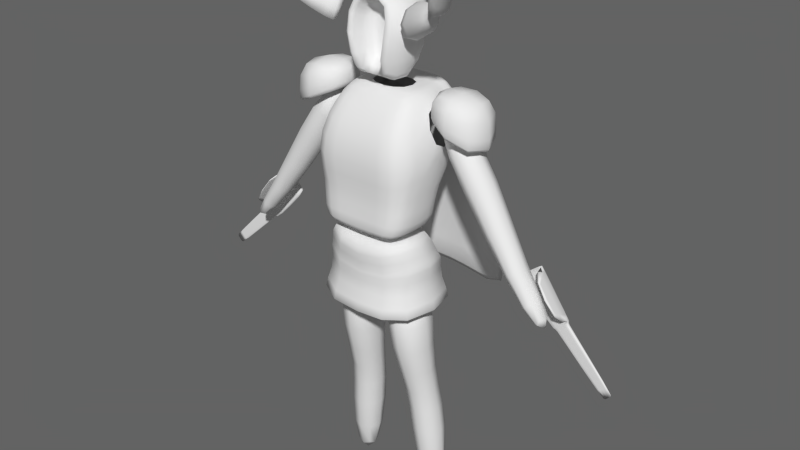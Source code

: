 # Source: player.blend  (saved by Blender 2.76.0; exported with 4.5.12 LTS)
import bpy
from mathutils import Matrix  # noqa: F401  (used for matrix-valued properties, if any)

bpy.ops.wm.read_factory_settings(use_empty=True)
scene = bpy.context.scene
scene.name = 'Scene'

# ---- collections
col_collection_1 = bpy.data.collections.new('Collection 1'); scene.collection.children.link(col_collection_1)

# ---- images (referenced by path relative to the original .blend; pixels are not part of the script)
import os
ASSET_DIR = os.environ.get("B2B_ASSET_DIR", "")  # directory of the original .blend (textures are referenced by path, not embedded)
HERE = os.path.dirname(os.path.abspath(__file__))  # packed textures are extracted next to this script under _unpacked/

def load_image(name, relpath, width, height, colorspace="sRGB"):
    """Load a texture the original file referenced (path relative to the .blend, or extracted next to this script)."""
    p = next((c for c in (os.path.join(HERE, relpath), os.path.join(ASSET_DIR, relpath)) if relpath and os.path.exists(c)), "")
    if p:
        img = bpy.data.images.load(p, check_existing=True)
        img.name = name
    else:  # same state as the original file: an image datablock whose file is absent (Cycles renders it pink)
        img = bpy.data.images.new(name, width, height)
        img.source = "FILE"
        img.filepath = "//" + (relpath or name)
    img.colorspace_settings.name = colorspace
    return img
img_fabricplain0044_1_s_jpg = load_image('FabricPlain0044_1_S.jpg', 'FabricPlain0044_1_S.jpg', 1024, 1024, 'sRGB')
img_armadura = load_image('armadura', 'armadura.png', 1024, 1024, 'sRGB')
img_tiled_bronzecopper0044_2_s_jpg = load_image('TILED_BronzeCopper0044_2_S.jpg', 'TILED_BronzeCopper0044_2_S.jpg', 1024, 1024, 'sRGB')
img_metal_painted_3387_4268_small_jpg = load_image('metal_painted_3387_4268_Small.jpg', 'metal_painted_3387_4268_Small.jpg', 1024, 1024, 'sRGB')
img_wrinklesmessy0003_s_jpg = load_image('WrinklesMessy0003_S.jpg', 'WrinklesMessy0003_S.jpg', 1024, 1024, 'sRGB')

# ---- materials (node trees are filled in below, after node groups)
mat_monster_time = bpy.data.materials.new('monster_time')
mat_monster_time.alpha_threshold = 0.0
mat_monster_time.roughness = 0.5
mat_base = bpy.data.materials.new('base')
mat_base.alpha_threshold = 0.0
mat_base.roughness = 0.5
mat_cintura_torso = bpy.data.materials.new('cintura_torso')
mat_cintura_torso.alpha_threshold = 0.0
mat_cintura_torso.roughness = 0.5
mat_casco_hombros = bpy.data.materials.new('casco_hombros')
mat_casco_hombros.alpha_threshold = 0.0
mat_casco_hombros.roughness = 0.5
mat_capa = bpy.data.materials.new('capa')
mat_capa.alpha_threshold = 0.0
mat_capa.roughness = 0.5
mat_conjunto = bpy.data.materials.new('conjunto')
mat_conjunto.alpha_threshold = 0.0
mat_conjunto.roughness = 0.5

# ---- material node trees
mat_monster_time.use_nodes = True; mat_monster_time.node_tree.nodes.clear()
_N = mat_monster_time.node_tree.nodes; _L = mat_monster_time.node_tree.links
n0 = _N.new('ShaderNodeOutputMaterial'); n0.name = 'Material Output'; n0.location = (300, 300)
n1 = _N.new('ShaderNodeBsdfDiffuse'); n1.name = 'Diffuse BSDF'; n1.location = (10, 300)
_L.new(n1.outputs[0], n0.inputs[0])
n0.is_active_output = True
mat_base.use_nodes = True; mat_base.node_tree.nodes.clear()
_N = mat_base.node_tree.nodes; _L = mat_base.node_tree.links
n0 = _N.new('ShaderNodeTexImage'); n0.name = 'Image Texture'; n0.location = (-190, 328)
n0.width = 140
n0.image = img_fabricplain0044_1_s_jpg
n1 = _N.new('ShaderNodeMapping'); n1.name = 'Mapping'; n1.location = (-490, 380)
n1.inputs[3].default_value = (2.0, 2.0, 2.0)
n2 = _N.new('ShaderNodeTexCoord'); n2.name = 'Texture Coordinate'; n2.location = (-690, 340)
n3 = _N.new('ShaderNodeValToRGB'); n3.name = 'ColorRamp'; n3.location = (351, 870)
while len(n3.color_ramp.elements) > 1: n3.color_ramp.elements.remove(n3.color_ramp.elements[-1])
n3.color_ramp.elements[0].position = 0.0; n3.color_ramp.elements[0].color = (0.0, 0.0, 0.0, 1.0)
_e = n3.color_ramp.elements.new(0.9636); _e.color = (0.738, 0.738, 0.738, 1.0)
n4 = _N.new('ShaderNodeBsdfAnisotropic'); n4.name = 'Glossy BSDF'; n4.location = (349, 471)
n4.distribution = 'GGX'
n4.inputs[1].default_value = 0.3873
n5 = _N.new('ShaderNodeMath'); n5.name = 'Math'; n5.location = (52, 119)
n5.operation = 'MULTIPLY'
n5.inputs[0].default_value = 0.04
n6 = _N.new('ShaderNodeBsdfDiffuse'); n6.name = 'Diffuse BSDF'; n6.location = (350, 618)
n7 = _N.new('ShaderNodeNormalMap'); n7.name = 'Normal Map'; n7.location = (53, 303)
n7.uv_map = 'UVMap'
n7.inputs[0].default_value = 0.1
n8 = _N.new('ShaderNodeMixShader'); n8.name = 'Mix Shader'; n8.location = (755, 666)
n9 = _N.new('ShaderNodeOutputMaterial'); n9.name = 'Material Output'; n9.location = (1149, 373)
n10 = _N.new('ShaderNodeTexImage'); n10.name = 'Image Texture.001'; n10.location = (-349, 703)
n10.width = 140
n10.image = img_armadura
n11 = _N.new('ShaderNodeDisplacement'); n11.name = 'Displacement'; n11.location = (0, 0)
n11.inputs[1].default_value = 0.0
n11.inputs[2].default_value = 0.1
_L.new(n1.outputs[0], n0.inputs[0])
_L.new(n2.outputs[2], n1.inputs[0])
_L.new(n4.outputs[0], n8.inputs[2])
_L.new(n3.outputs[0], n8.inputs[0])
_L.new(n7.outputs[0], n4.inputs[4])
_L.new(n6.outputs[0], n8.inputs[1])
_L.new(n7.outputs[0], n6.inputs[2])
_L.new(n0.outputs[0], n7.inputs[1])
_L.new(n0.outputs[0], n5.inputs[1])
_L.new(n8.outputs[0], n9.inputs[0])
_L.new(n0.outputs[0], n3.inputs[0])
_L.new(n0.outputs[0], n6.inputs[0])
_L.new(n5.outputs[0], n11.inputs[0])
_L.new(n11.outputs[0], n9.inputs[2])
n9.is_active_output = True
mat_cintura_torso.use_nodes = True; mat_cintura_torso.node_tree.nodes.clear()
_N = mat_cintura_torso.node_tree.nodes; _L = mat_cintura_torso.node_tree.links
n0 = _N.new('ShaderNodeMapping'); n0.name = 'Mapping'; n0.location = (-490, 380)
n1 = _N.new('ShaderNodeTexCoord'); n1.name = 'Texture Coordinate'; n1.location = (-690, 340)
n2 = _N.new('ShaderNodeValToRGB'); n2.name = 'ColorRamp'; n2.location = (351, 870)
while len(n2.color_ramp.elements) > 1: n2.color_ramp.elements.remove(n2.color_ramp.elements[-1])
n2.color_ramp.elements[0].position = 0.0; n2.color_ramp.elements[0].color = (0.0, 0.0, 0.0, 1.0)
_e = n2.color_ramp.elements.new(0.9636); _e.color = (0.738, 0.738, 0.738, 1.0)
n3 = _N.new('ShaderNodeBsdfAnisotropic'); n3.name = 'Glossy BSDF'; n3.location = (349, 471)
n3.distribution = 'GGX'
n3.inputs[1].default_value = 0.3873
n4 = _N.new('ShaderNodeMixShader'); n4.name = 'Mix Shader'; n4.location = (755, 666)
n5 = _N.new('ShaderNodeBsdfDiffuse'); n5.name = 'Diffuse BSDF'; n5.location = (350, 618)
n6 = _N.new('ShaderNodeNormalMap'); n6.name = 'Normal Map'; n6.location = (53, 303)
n6.uv_map = 'UVMap'
n6.inputs[0].default_value = 0.1
n7 = _N.new('ShaderNodeMath'); n7.name = 'Math'; n7.location = (52, 119)
n7.operation = 'MULTIPLY'
n7.inputs[0].default_value = 0.04
n8 = _N.new('ShaderNodeTexImage'); n8.name = 'Image Texture'; n8.location = (-190, 328)
n8.width = 140
n8.image = img_tiled_bronzecopper0044_2_s_jpg
n9 = _N.new('ShaderNodeOutputMaterial'); n9.name = 'Material Output'; n9.location = (1414, 315)
n10 = _N.new('ShaderNodeTexImage'); n10.name = 'Image Texture.001'; n10.location = (-349, 703)
n10.width = 140
n10.image = img_armadura
n11 = _N.new('ShaderNodeDisplacement'); n11.name = 'Displacement'; n11.location = (0, 0)
n11.inputs[1].default_value = 0.0
n11.inputs[2].default_value = 0.1
_L.new(n0.outputs[0], n8.inputs[0])
_L.new(n1.outputs[2], n0.inputs[0])
_L.new(n3.outputs[0], n4.inputs[2])
_L.new(n2.outputs[0], n4.inputs[0])
_L.new(n6.outputs[0], n3.inputs[4])
_L.new(n5.outputs[0], n4.inputs[1])
_L.new(n6.outputs[0], n5.inputs[2])
_L.new(n8.outputs[0], n6.inputs[1])
_L.new(n8.outputs[0], n7.inputs[1])
_L.new(n8.outputs[0], n5.inputs[0])
_L.new(n8.outputs[0], n2.inputs[0])
_L.new(n4.outputs[0], n9.inputs[0])
_L.new(n7.outputs[0], n11.inputs[0])
_L.new(n11.outputs[0], n9.inputs[2])
n9.is_active_output = True
mat_casco_hombros.use_nodes = True; mat_casco_hombros.node_tree.nodes.clear()
_N = mat_casco_hombros.node_tree.nodes; _L = mat_casco_hombros.node_tree.links
n0 = _N.new('ShaderNodeTexImage'); n0.name = 'Image Texture'; n0.location = (-190, 328)
n0.width = 140
n0.image = img_metal_painted_3387_4268_small_jpg
n1 = _N.new('ShaderNodeMapping'); n1.name = 'Mapping'; n1.location = (-490, 380)
n2 = _N.new('ShaderNodeTexCoord'); n2.name = 'Texture Coordinate'; n2.location = (-690, 340)
n3 = _N.new('ShaderNodeOutputMaterial'); n3.name = 'Material Output'; n3.location = (1446, 318)
n4 = _N.new('ShaderNodeBsdfAnisotropic'); n4.name = 'Glossy BSDF'; n4.location = (496, 403)
n4.distribution = 'GGX'
n4.inputs[1].default_value = 0.3873
n5 = _N.new('ShaderNodeMixShader'); n5.name = 'Mix Shader'; n5.location = (902, 598)
n6 = _N.new('ShaderNodeBsdfDiffuse'); n6.name = 'Diffuse BSDF'; n6.location = (496, 550)
n7 = _N.new('ShaderNodeNormalMap'); n7.name = 'Normal Map'; n7.location = (200, 235)
n7.uv_map = 'UVMap'
n7.inputs[0].default_value = 0.1
n8 = _N.new('ShaderNodeMath'); n8.name = 'Math'; n8.location = (198, 51)
n8.operation = 'MULTIPLY'
n8.inputs[0].default_value = 0.04
n9 = _N.new('ShaderNodeValToRGB'); n9.name = 'ColorRamp'; n9.location = (498, 802)
while len(n9.color_ramp.elements) > 1: n9.color_ramp.elements.remove(n9.color_ramp.elements[-1])
n9.color_ramp.elements[0].position = 0.0; n9.color_ramp.elements[0].color = (0.0, 0.0, 0.0, 1.0)
_e = n9.color_ramp.elements.new(0.9636); _e.color = (0.738, 0.738, 0.738, 1.0)
n10 = _N.new('ShaderNodeTexImage'); n10.name = 'Image Texture.001'; n10.location = (-349, 703)
n10.width = 140
n10.image = img_armadura
n11 = _N.new('ShaderNodeDisplacement'); n11.name = 'Displacement'; n11.location = (0, 0)
n11.inputs[1].default_value = 0.0
n11.inputs[2].default_value = 0.1
_L.new(n1.outputs[0], n0.inputs[0])
_L.new(n2.outputs[2], n1.inputs[0])
_L.new(n4.outputs[0], n5.inputs[2])
_L.new(n9.outputs[0], n5.inputs[0])
_L.new(n7.outputs[0], n4.inputs[4])
_L.new(n6.outputs[0], n5.inputs[1])
_L.new(n7.outputs[0], n6.inputs[2])
_L.new(n0.outputs[0], n7.inputs[1])
_L.new(n0.outputs[0], n8.inputs[1])
_L.new(n5.outputs[0], n3.inputs[0])
_L.new(n0.outputs[0], n6.inputs[0])
_L.new(n0.outputs[0], n9.inputs[0])
_L.new(n8.outputs[0], n11.inputs[0])
_L.new(n11.outputs[0], n3.inputs[2])
n3.is_active_output = True
mat_capa.use_nodes = True; mat_capa.node_tree.nodes.clear()
_N = mat_capa.node_tree.nodes; _L = mat_capa.node_tree.links
n0 = _N.new('ShaderNodeMapping'); n0.name = 'Mapping'; n0.location = (-490, 380)
n0.inputs[2].default_value = (1.51, 0.0, 0.0)
n0.inputs[3].default_value = (2.0, 2.0, 2.0)
n1 = _N.new('ShaderNodeTexCoord'); n1.name = 'Texture Coordinate'; n1.location = (-690, 340)
n2 = _N.new('ShaderNodeTexImage'); n2.name = 'Image Texture'; n2.location = (-190, 328)
n2.width = 140
n2.image = img_wrinklesmessy0003_s_jpg
n3 = _N.new('ShaderNodeOutputMaterial'); n3.name = 'Material Output'; n3.location = (1188, 409)
n4 = _N.new('ShaderNodeValToRGB'); n4.name = 'ColorRamp'; n4.location = (351, 870)
while len(n4.color_ramp.elements) > 1: n4.color_ramp.elements.remove(n4.color_ramp.elements[-1])
n4.color_ramp.elements[0].position = 0.0; n4.color_ramp.elements[0].color = (0.0, 0.0, 0.0, 1.0)
_e = n4.color_ramp.elements.new(0.9636); _e.color = (0.738, 0.738, 0.738, 1.0)
n5 = _N.new('ShaderNodeBsdfAnisotropic'); n5.name = 'Glossy BSDF'; n5.location = (349, 471)
n5.distribution = 'GGX'
n5.inputs[1].default_value = 0.3873
n6 = _N.new('ShaderNodeMixShader'); n6.name = 'Mix Shader'; n6.location = (755, 666)
n7 = _N.new('ShaderNodeMath'); n7.name = 'Math'; n7.location = (52, 119)
n7.operation = 'MULTIPLY'
n7.inputs[0].default_value = 0.04
n8 = _N.new('ShaderNodeBsdfDiffuse'); n8.name = 'Diffuse BSDF'; n8.location = (350, 618)
n9 = _N.new('ShaderNodeNormalMap'); n9.name = 'Normal Map'; n9.location = (53, 303)
n9.uv_map = 'UVMap'
n9.inputs[0].default_value = 0.1
n10 = _N.new('ShaderNodeTexImage'); n10.name = 'Image Texture.001'; n10.location = (-349, 703)
n10.width = 140
n10.image = img_armadura
n11 = _N.new('ShaderNodeDisplacement'); n11.name = 'Displacement'; n11.location = (0, 0)
n11.inputs[1].default_value = 0.0
n11.inputs[2].default_value = 0.1
_L.new(n0.outputs[0], n2.inputs[0])
_L.new(n1.outputs[2], n0.inputs[0])
_L.new(n5.outputs[0], n6.inputs[2])
_L.new(n4.outputs[0], n6.inputs[0])
_L.new(n9.outputs[0], n5.inputs[4])
_L.new(n8.outputs[0], n6.inputs[1])
_L.new(n9.outputs[0], n8.inputs[2])
_L.new(n2.outputs[0], n9.inputs[1])
_L.new(n2.outputs[0], n7.inputs[1])
_L.new(n2.outputs[0], n8.inputs[0])
_L.new(n2.outputs[0], n4.inputs[0])
_L.new(n6.outputs[0], n3.inputs[0])
_L.new(n7.outputs[0], n11.inputs[0])
_L.new(n11.outputs[0], n3.inputs[2])
n3.is_active_output = True
mat_conjunto.use_nodes = True; mat_conjunto.node_tree.nodes.clear()
_N = mat_conjunto.node_tree.nodes; _L = mat_conjunto.node_tree.links
n0 = _N.new('ShaderNodeOutputMaterial'); n0.name = 'Material Output'; n0.location = (300, 300)
n1 = _N.new('ShaderNodeBsdfDiffuse'); n1.name = 'Diffuse BSDF'; n1.location = (10, 300)
n2 = _N.new('ShaderNodeUVMap'); n2.name = 'UV Map'; n2.location = (-267, 213)
n2.uv_map = 'final'
_L.new(n1.outputs[0], n0.inputs[0])
n0.is_active_output = True

# ---- world
world_world = bpy.data.worlds.new('World'); scene.world = world_world
world_world.color = (0.1237, 0.1237, 0.1237)
world_world.use_sun_shadow = False
world_world.sun_shadow_jitter_overblur = 0.0
world_world.cycles.sampling_method = 'MANUAL'
world_world.cycles.sample_map_resolution = 256
world_world.light_settings.ao_factor = 0.1

# ---- meshes
me_cube_001 = bpy.data.meshes.new('Cube.001')
me_cube_001.from_pydata([(0.4479, 0.0903, 1.354), (0.3031, -0.1822, 1.314), (0.3476, -0.3088, 0.9505), (0.5806, 0.02577, 0.9877), (0.7949, -0.2165, 1.455), (0.7017, -0.3919, 1.43), (0.7304, -0.4734, 1.195), (0.8804, -0.258, 1.219), (0.8933, -0.3209, 1.6), (0.8194, -0.4964, 1.538), (0.9435, -0.5779, 1.337), (1.07, -0.3625, 1.422), (1.333, -0.7745, 1.956), (1.311, -0.826, 1.938), (1.348, -0.85, 1.879), (1.385, -0.7867, 1.904), (0.0, 0.2442, 1.677), (0.2294, 0.3564, 1.278), (0.2636, 0.488, 1.097), (0.0, 0.4033, 1.349), (0.0, 0.3348, 1.785), (0.2938, 0.4315, 1.38), (0.3379, 0.601, 1.148), (0.0, 0.5325, 1.407), (0.0, 0.5067, 1.854), (0.2817, 0.6013, 1.485), (0.3124, 0.7022, 1.341), (0.0, 0.6398, 1.55), (0.0, 1.175, 1.85), (0.1813, 1.146, 1.833), (0.2021, 1.258, 1.672), (0.0, 1.292, 1.684), (1.784, 0.2368, -1.584), (1.953, 0.2368, -1.426), (1.383, 0.2368, -1.148), (1.627, 0.2368, -0.9571), (1.383, 0.2885, -1.148), (1.784, 0.2885, -1.584), (1.627, 0.2885, -0.9571), (1.953, 0.2885, -1.426), (2.497, 0.2229, -2.035), (2.419, 0.2229, -2.117), (2.497, 0.2369, -2.035), (2.419, 0.2369, -2.117), (1.473, 0.3245, -1.158), (1.783, 0.3245, -1.494), (1.606, 0.3245, -1.054), (1.858, 0.3245, -1.416), (1.942, 0.2441, -1.466), (1.942, 0.2794, -1.466), (1.826, 0.2794, -1.574), (1.826, 0.2441, -1.574), (1.65, 0.002181, -0.941), (1.976, 0.002181, -1.41), (1.65, 0.0539, -0.941), (1.976, 0.0539, -1.41), (1.951, 0.2437, -1.475), (1.836, 0.2437, -1.583), (1.951, 0.2788, -1.475), (1.836, 0.2788, -1.583), (1.943, 0.2368, -1.435), (1.612, 0.2368, -0.9685), (1.943, 0.2885, -1.435), (1.612, 0.2885, -0.9685), (2.492, 0.2229, -2.04), (2.492, 0.2369, -2.04), (1.853, 0.3245, -1.42), (1.598, 0.3245, -1.06), (1.935, 0.2441, -1.472), (1.935, 0.2794, -1.472), (1.944, 0.2437, -1.481), (1.944, 0.2788, -1.481), (1.806, 0.2368, -1.563), (1.415, 0.2368, -1.123), (1.806, 0.2885, -1.563), (1.415, 0.2885, -1.123), (2.429, 0.2229, -2.106), (2.429, 0.2369, -2.106), (1.793, 0.3245, -1.483), (1.491, 0.3245, -1.144), (1.841, 0.2794, -1.56), (1.851, 0.2788, -1.569), (1.841, 0.2441, -1.56), (1.851, 0.2437, -1.569), (0.8176, -0.3185, 1.409), (0.7938, -0.3704, 1.397), (0.7746, -0.4046, 1.299), (0.8363, -0.3222, 1.312), (0.8877, -0.3797, 1.496), (0.8679, -0.4365, 1.465), (0.9059, -0.4721, 1.39), (0.9558, -0.3965, 1.433), (0.6276, -0.01868, 1.024), (0.4076, -0.3346, 0.9888), (0.3655, -0.215, 1.332), (0.5023, 0.04226, 1.37), (0.9117, -0.3398, 1.615), (1.083, -0.3802, 1.442), (0.8399, -0.5101, 1.555), (0.9604, -0.5893, 1.36)], [], [(0, 3, 2, 1), (11, 10, 90, 91), (93, 92, 7, 6), (94, 93, 6, 5), (92, 95, 4, 7), (95, 94, 5, 4), (97, 96, 12, 15), (7, 4, 84, 87), (9, 8, 88, 89), (8, 11, 91, 88), (12, 13, 14, 15), (96, 98, 13, 12), (99, 97, 15, 14), (98, 99, 14, 13), (16, 19, 18, 17), (20, 21, 25, 24), (16, 17, 21, 20), (18, 19, 23, 22), (17, 18, 22, 21), (26, 27, 31, 30), (22, 23, 27, 26), (21, 22, 26, 25), (28, 29, 30, 31), (25, 26, 30, 29), (24, 25, 29, 28), (61, 60, 33, 35), (37, 36, 44, 45), (61, 35, 38, 63), (38, 35, 52, 54), (58, 56, 40, 42), (32, 34, 36, 37), (76, 41, 43, 77), (71, 58, 42, 65), (83, 57, 41, 76), (57, 59, 43, 41), (67, 46, 47, 66), (63, 38, 46, 67), (38, 39, 47, 46), (74, 37, 45, 78), (32, 37, 50, 51), (72, 32, 51, 82), (62, 39, 49, 69), (39, 33, 48, 49), (52, 53, 55, 54), (39, 38, 54, 55), (35, 33, 53, 52), (33, 39, 55, 53), (51, 50, 59, 57), (82, 51, 57, 83), (69, 49, 58, 71), (49, 48, 56, 58), (80, 69, 71, 81), (48, 68, 70, 56), (74, 62, 69, 80), (33, 60, 68, 48), (39, 62, 66, 47), (75, 63, 67, 79), (79, 67, 66, 78), (56, 70, 64, 40), (81, 71, 65, 77), (40, 64, 65, 42), (73, 61, 63, 75), (73, 72, 60, 61), (34, 32, 72, 73), (34, 73, 75, 36), (59, 81, 77, 43), (44, 79, 78, 45), (36, 75, 79, 44), (37, 74, 80, 50), (50, 80, 81, 59), (68, 82, 83, 70), (60, 72, 82, 68), (62, 74, 78, 66), (70, 83, 76, 64), (64, 76, 77, 65), (85, 86, 90, 89), (87, 84, 88, 91), (84, 85, 89, 88), (86, 87, 91, 90), (4, 5, 85, 84), (10, 9, 89, 90), (6, 7, 87, 86), (5, 6, 86, 85), (0, 1, 94, 95), (3, 0, 95, 92), (1, 2, 93, 94), (2, 3, 92, 93), (9, 10, 99, 98), (10, 11, 97, 99), (8, 9, 98, 96), (11, 8, 96, 97)])
me_cube_001.polygons.foreach_set('use_smooth', [True] * 91)
_uv = me_cube_001.uv_layers.new(name='final')
_uv.uv.foreach_set('vector', [0.3294, 0.8462, 0.489, 0.8204, 0.489, 1.0, 0.3449, 0.9848, 0.2651, 0.9869, 0.1628, 0.9913, 0.2048, 0.953, 0.2409, 0.9489, 0.5272, 0.7027, 0.6936, 0.7027, 0.6715, 0.8894, 0.558, 0.8894, 0.1628, 0.7284, 0.009081, 0.7486, 0.05798, 0.5702, 0.1628, 0.5564, 0.1354, 0.793, 0.1354, 0.9632, 0.0, 0.9697, 0.0, 0.8536, 0.8296, 0.7014, 0.9586, 0.7024, 0.9586, 0.8819, 0.8706, 0.8813, 0.2676, 0.7521, 0.1659, 0.7223, 0.2369, 0.4652, 0.2676, 0.4743, 0.9286, 0.9979, 0.822, 0.9979, 0.8536, 0.9554, 0.8916, 0.9596, 0.184, 0.8764, 0.2651, 0.8657, 0.2413, 0.9039, 0.2156, 0.9126, 0.1628, 0.7334, 0.2676, 0.7642, 0.2198, 0.785, 0.1806, 0.7754, 0.477, 0.8177, 0.4529, 0.814, 0.4465, 0.7799, 0.477, 0.7823, 0.8831, 0.6442, 0.7968, 0.6442, 0.803, 0.3191, 0.8291, 0.3191, 0.4438, 0.8063, 0.3301, 0.8063, 0.347, 0.4828, 0.3813, 0.4828, 0.9027, 0.2965, 0.7997, 0.3059, 0.8715, 0.002848, 0.9027, 0.0, 0.5214, 0.7799, 0.4465, 0.6464, 0.4923, 0.4828, 0.5214, 0.5631, 0.3294, 0.3935, 0.1059, 0.4192, 0.1207, 0.3271, 0.3294, 0.3059, 0.3073, 0.4498, 0.1024, 0.4652, 0.1059, 0.4192, 0.3294, 0.3935, 0.3624, 0.0, 0.5215, 0.05161, 0.5079, 0.1161, 0.3294, 0.04609, 0.3288, 0.4688, 0.3288, 0.5532, 0.2676, 0.5739, 0.2676, 0.4652, 0.3644, 0.1294, 0.5215, 0.1886, 0.4116, 0.4828, 0.3587, 0.4381, 0.3294, 0.04609, 0.5079, 0.1161, 0.5215, 0.1886, 0.3644, 0.1294, 0.1059, 0.4192, 0.0, 0.3774, 0.05473, 0.3031, 0.1207, 0.3271, 0.5215, 0.9901, 0.5243, 0.9043, 0.6011, 0.8894, 0.6011, 0.9849, 0.1207, 0.3271, 0.05473, 0.3031, 0.1208, 0.0, 0.1908, 0.02679, 0.3294, 0.3059, 0.1207, 0.3271, 0.1908, 0.02679, 0.2457, 0.003765, 0.6508, 0.6664, 0.6347, 0.395, 0.6408, 0.3955, 0.659, 0.6663, 0.6758, 0.2794, 0.659, 0.0, 0.6868, 0.03247, 0.6998, 0.2482, 0.9262, 0.1278, 0.9216, 0.135, 0.9027, 0.1209, 0.9074, 0.1137, 0.9027, 0.1209, 0.9216, 0.135, 1.0, 0.2098, 0.9811, 0.1957, 0.3217, 0.9468, 0.3063, 0.946, 0.3155, 0.5739, 0.3217, 0.5742, 0.2905, 0.5739, 0.2905, 0.8557, 0.2676, 0.8558, 0.2676, 0.574, 0.3288, 0.6204, 0.3288, 0.6274, 0.3226, 0.6275, 0.3226, 0.6204, 0.7598, 0.2893, 0.764, 0.289, 0.7966, 0.6552, 0.7936, 0.6556, 0.5657, 0.3729, 0.5564, 0.3722, 0.6095, 0.0, 0.6161, 0.0009243, 0.2907, 0.581, 0.3061, 0.5802, 0.3061, 0.9566, 0.3, 0.957, 0.7572, 0.03406, 0.7617, 0.03416, 0.7474, 0.242, 0.7446, 0.2423, 0.7883, 0.002834, 0.7966, 0.003014, 0.7617, 0.03416, 0.7572, 0.03406, 0.7966, 0.003014, 0.7781, 0.2721, 0.7474, 0.242, 0.7617, 0.03416, 0.6893, 0.2784, 0.6758, 0.2794, 0.6998, 0.2482, 0.7061, 0.2474, 0.4934, 0.7799, 0.4934, 0.8044, 0.477, 0.8012, 0.477, 0.7844, 0.552, 0.3882, 0.5386, 0.3871, 0.5556, 0.3783, 0.5648, 0.3791, 0.772, 0.2726, 0.7781, 0.2721, 0.7634, 0.283, 0.7592, 0.2833, 0.5214, 0.7799, 0.5187, 0.8043, 0.5035, 0.7979, 0.5054, 0.7812, 0.822, 0.6716, 0.822, 0.9418, 0.7992, 0.9415, 0.7992, 0.6712, 0.6977, 0.9383, 0.6977, 0.668, 0.7992, 0.6712, 0.7992, 0.9415, 0.988, 0.3191, 0.988, 0.5872, 0.8855, 0.5913, 0.8855, 0.3232, 0.5187, 0.8043, 0.5214, 0.7799, 0.5214, 0.8917, 0.5187, 0.9161, 0.2905, 0.5747, 0.3061, 0.5739, 0.3061, 0.5802, 0.2907, 0.581, 0.5648, 0.3791, 0.5556, 0.3783, 0.5564, 0.3722, 0.5657, 0.3729, 0.7592, 0.2833, 0.7634, 0.283, 0.764, 0.289, 0.7598, 0.2893, 0.3217, 0.9529, 0.3061, 0.9522, 0.3063, 0.946, 0.3217, 0.9468, 0.7024, 0.2874, 0.7592, 0.2833, 0.7598, 0.2893, 0.7032, 0.2934, 0.6259, 0.3841, 0.6217, 0.3837, 0.6222, 0.3776, 0.6264, 0.3779, 0.6893, 0.2784, 0.772, 0.2726, 0.7592, 0.2833, 0.7024, 0.2874, 0.6408, 0.3955, 0.6347, 0.395, 0.6217, 0.3837, 0.6259, 0.3841, 0.7781, 0.2721, 0.772, 0.2726, 0.7446, 0.2423, 0.7474, 0.242, 0.6771, 0.0003974, 0.7883, 0.002834, 0.7572, 0.03406, 0.6967, 0.03269, 0.6967, 0.03269, 0.7572, 0.03406, 0.7446, 0.2423, 0.7061, 0.2474, 0.6264, 0.3779, 0.6222, 0.3776, 0.656, 0.006591, 0.659, 0.00701, 0.7032, 0.2934, 0.7598, 0.2893, 0.7936, 0.6556, 0.7536, 0.6608, 0.3288, 0.5739, 0.3288, 0.5771, 0.3226, 0.5772, 0.3226, 0.574, 0.9897, 0.03001, 0.9262, 0.1278, 0.9074, 0.1137, 0.9708, 0.01594, 0.5396, 0.6678, 0.552, 0.3882, 0.6347, 0.395, 0.6508, 0.6664, 0.5215, 0.668, 0.5386, 0.3871, 0.552, 0.3882, 0.5396, 0.6678, 1.0, 0.01407, 0.9897, 0.03001, 0.9708, 0.01594, 0.9811, 0.0, 0.694, 0.2941, 0.7032, 0.2934, 0.7536, 0.6608, 0.7471, 0.6617, 0.6868, 0.03247, 0.6967, 0.03269, 0.7061, 0.2474, 0.6998, 0.2482, 0.659, 0.0, 0.6771, 0.0003974, 0.6967, 0.03269, 0.6868, 0.03247, 0.6758, 0.2794, 0.6893, 0.2784, 0.7024, 0.2874, 0.6931, 0.288, 0.6931, 0.288, 0.7024, 0.2874, 0.7032, 0.2934, 0.694, 0.2941, 0.6217, 0.3837, 0.5648, 0.3791, 0.5657, 0.3729, 0.6222, 0.3776, 0.6347, 0.395, 0.552, 0.3882, 0.5648, 0.3791, 0.6217, 0.3837, 0.772, 0.2726, 0.6893, 0.2784, 0.7061, 0.2474, 0.7446, 0.2423, 0.6222, 0.3776, 0.5657, 0.3729, 0.6161, 0.0009243, 0.656, 0.006591, 0.3288, 0.5771, 0.3288, 0.6204, 0.3226, 0.6204, 0.3226, 0.5772, 0.1382, 0.519, 0.09813, 0.539, 0.121, 0.4652, 0.1578, 0.4744, 0.2027, 0.8657, 0.1748, 0.8301, 0.1806, 0.7754, 0.2198, 0.785, 0.6465, 0.8894, 0.6725, 0.8911, 0.6749, 0.9479, 0.6454, 0.9479, 0.6011, 0.8894, 0.6454, 0.8965, 0.6454, 0.9847, 0.603, 0.9706, 0.822, 0.9979, 0.8222, 0.9071, 0.8565, 0.9291, 0.8536, 0.9554, 0.1628, 0.9913, 0.184, 0.8764, 0.2156, 0.9126, 0.2048, 0.953, 0.9166, 0.8819, 0.9286, 0.9979, 0.8916, 0.9596, 0.8873, 0.9149, 0.1628, 0.5564, 0.05798, 0.5702, 0.09813, 0.539, 0.1382, 0.519, 0.822, 0.668, 0.9586, 0.669, 0.9586, 0.7024, 0.8296, 0.7014, 0.1605, 0.7817, 0.1605, 0.962, 0.1354, 0.9632, 0.1354, 0.793, 0.1628, 0.7603, 0.0, 0.7817, 0.009081, 0.7486, 0.1628, 0.7284, 0.5215, 0.668, 0.6977, 0.668, 0.6936, 0.7027, 0.5272, 0.7027, 0.9027, 0.3094, 0.7966, 0.3191, 0.7997, 0.3059, 0.9027, 0.2965, 0.4465, 0.8204, 0.3294, 0.8204, 0.3301, 0.8063, 0.4438, 0.8063, 0.8855, 0.6584, 0.7966, 0.6584, 0.7968, 0.6442, 0.8831, 0.6442, 0.2676, 0.7642, 0.1628, 0.7334, 0.1659, 0.7223, 0.2676, 0.7521])
me_cube_001.materials.append(mat_monster_time)
me_cube_001.use_remesh_preserve_volume = False
me_cube_001.use_remesh_preserve_attributes = False
me_cube_001.use_mirror_vertex_groups = False
me_cube_001.update()
me_cube_002 = bpy.data.meshes.new('Cube.002')
me_cube_002.from_pydata([(0.4694, -0.411, -0.4861), (0.3697, -0.09939, 0.4694), (0.4694, 0.258, -0.4778), (0.3697, 0.3526, 0.4694), (0.0, 0.4085, 0.4694), (0.0, 0.3139, -0.4778), (0.0, -0.09939, 0.4694), (0.0, -0.411, -0.4861), (0.5668, 0.4332, -0.1812), (0.5668, -0.4666, -0.209), (0.0, -0.4666, -0.209), (0.0, 0.4892, -0.1812), (0.4694, 0.4388, 0.2386), (0.4694, -0.4138, 0.1718), (0.0, -0.4138, 0.1718), (0.0, 0.4948, 0.2386), (0.4732, -0.4352, -0.7591), (0.4732, 0.2043, -0.7841), (0.0, 0.2602, -0.7841), (0.0, -0.4352, -0.7591), (0.3877, -0.4437, -0.908), (0.3877, 0.2322, -0.908), (0.0, 0.2882, -0.9289), (0.0, -0.4437, -0.9289), (0.3697, 0.2019, 0.4694), (0.3697, 0.05126, 0.4694), (0.5159, -0.188, -0.4833), (0.5159, 0.03499, -0.4805), (0.0, 0.272, 0.4694), (0.0, -0.05819, 0.4694), (0.6133, -0.04689, -0.05093), (0.6133, 0.2531, -0.04166), (0.4694, -0.03105, 0.3545), (0.4694, 0.2532, 0.3767), (0.5197, -0.222, -0.7674), (0.5197, -0.008886, -0.7758), (0.4342, -0.2184, -0.908), (0.4342, 0.006934, -0.908), (0.0, 0.006934, -0.9289), (0.0, -0.2184, -0.9289), (0.1736, 0.4085, 0.4694), (0.2203, -0.411, -0.4861), (0.2203, 0.3139, -0.4778), (0.1736, -0.09939, 0.4694), (0.2661, -0.4666, -0.209), (0.2661, 0.4892, -0.1812), (0.2203, 0.4948, 0.2386), (0.2203, -0.4138, 0.1718), (0.2221, -0.4352, -0.7591), (0.2221, 0.2602, -0.7841), (0.182, -0.4437, -0.908), (0.182, 0.2882, -0.908), (0.182, -0.2184, -0.908), (0.182, 0.006934, -0.908), (0.2228, -0.0009928, 0.4694), (0.2228, 0.2524, 0.4694), (0.4994, -0.2026, 0.2889), (0.4994, -0.2026, 0.5678), (0.4994, 0.4239, 0.2889), (0.4994, 0.4239, 0.5678), (1.126, -0.2026, 0.00911), (1.126, -0.2026, 0.5678), (1.126, 0.4239, 0.00911), (1.126, 0.4239, 0.5678), (0.4994, -0.2026, 0.4229), (0.4994, 0.4239, 0.4229), (1.126, 0.4239, 0.08267), (1.126, -0.2026, 0.08267), (0.6319, 0.2914, 0.277), (0.6319, -0.07007, 0.277), (0.9934, 0.2914, 0.1156), (0.9934, -0.07007, 0.1156), (0.0, 0.3675, -1.404), (0.0, -0.3856, -1.382), (0.5656, -0.4023, -1.212), (0.5656, 0.3675, -1.242), (0.4421, -0.2502, -1.489), (0.4404, -0.4385, -0.929), (0.4421, 0.2412, -1.504), (0.4404, 0.2451, -0.9652), (0.0, 0.2451, -0.9819), (0.0, 0.2412, -1.545), (0.0, -0.4385, -0.9457), (0.0, -0.2157, -1.536), (0.0, -0.419, -1.211), (0.509, -0.4385, -0.9853), (0.0, 0.3675, -1.147), (0.509, 0.2451, -1.022), (0.0, -0.4135, -1.386), (0.5872, -0.4197, -1.217), (0.5883, 0.3841, -1.245), (0.0, 0.3958, -1.404), (0.5533, 0.389, -1.498), (0.5534, -0.4064, -1.479), (0.0, -0.3607, -1.55), (0.0, 0.3958, -1.56), (0.4145, -0.2251, -1.412), (0.4145, 0.2217, -1.426), (0.0, -0.1938, -1.455), (0.0, 0.2217, -1.464), (0.6867, 0.5277, -1.764), (0.5348, 0.3257, -1.771), (0.0, 0.3257, -1.829), (0.0, 0.537, -1.848), (0.5348, -0.3458, -1.752), (0.0, -0.2987, -1.816), (0.6869, -0.5593, -1.738), (0.0, -0.4968, -1.835), (0.06598, -0.2397, 0.5858), (0.1749, -0.1841, 1.301), (0.06598, 0.3343, 0.7472), (0.0, 0.3854, 0.7611), (0.0, -0.2352, 1.301), (0.0, -0.2908, 0.5997), (0.2866, -3.637e-07, 0.5497), (0.0, -3.637e-07, 0.5636), (0.2006, -0.3009, 0.9846), (0.0, 0.405, 1.279), (0.2038, 0.3489, 1.276), (0.238, 0.4296, 1.068), (0.1018, 0.3809, 0.731), (0.3493, 0.06131, 1.387), (0.2045, -0.2112, 1.347), (0.2491, -0.3378, 0.9831), (0.1116, -0.2765, 0.5692), (0.3433, -0.006819, 0.5285), (0.0, 0.4416, 0.7485), (0.0, -0.2512, 1.359), (0.0, 0.06401, 1.452), (0.0, 0.4905, 1.078), (0.482, -0.003227, 1.02), (0.157, -0.02546, 0.9766), (0.06732, 0.0153, 0.711), (0.0, -0.01875, 0.7203), (0.1399, 0.05236, 1.187), (0.0, 0.01831, 1.187), (0.0, -0.05951, 0.9812), (0.185, 0.5019, 0.5079), (0.3811, 0.446, 0.5079), (0.4808, 0.5322, 0.2771), (0.0, 0.5019, 0.5079), (0.0, 0.5882, 0.2771), (0.2318, 0.5882, 0.2771), (0.2372, 0.664, -0.2713), (0.2603, 0.8653, -0.2383), (0.0, 0.664, -0.2713), (0.7401, 0.5539, -0.2456), (0.7632, 0.7553, -0.2126), (0.0, 0.8653, -0.2383), (0.2747, 0.8048, -1.157), (0.2977, 1.006, -1.124), (0.0, 0.8048, -1.157), (0.7776, 0.6947, -1.131), (0.8007, 0.8961, -1.098), (0.0, 1.006, -1.124), (0.2793, 0.8047, -1.721), (0.311, 0.963, -1.726), (0.0, 0.8047, -1.721), (0.9695, 0.737, -1.843), (1.001, 0.8953, -1.848), (0.0, 0.963, -1.726), (0.3191, 0.08718, -4.111), (0.04537, -0.3094, -1.601), (0.3191, 0.3094, -4.111), (0.04537, 0.3094, -1.601), (0.6238, 0.08718, -4.111), (0.5299, -0.3094, -1.601), (0.6238, 0.3094, -4.111), (0.5299, 0.3094, -1.601), (0.1088, -0.2574, -2.234), (0.1088, 0.2453, -2.234), (0.5404, 0.2453, -2.234), (0.5404, -0.2574, -2.234), (0.1923, 0.3094, -2.821), (0.5304, 0.3094, -2.821), (0.5304, -0.03301, -2.821), (0.1923, -0.03301, -2.821), (0.224, 0.4056, -3.22), (0.6011, 0.4056, -3.22), (0.6011, -0.03301, -3.22), (0.224, -0.03301, -3.22), (1.813, -0.06722, -1.557), (0.489, -0.06722, 0.2428), (1.813, 0.1953, -1.557), (0.489, 0.3011, 0.2428), (1.91, -0.06722, -1.455), (0.7347, -0.06722, 0.3978), (1.91, 0.1953, -1.455), (0.7347, 0.3011, 0.3978), (0.8647, -0.06722, -0.3968), (0.8647, 0.3149, -0.3968), (1.171, 0.3011, -0.193), (1.171, -0.06722, -0.193), (1.412, 0.1953, -1.121), (1.584, 0.1953, -0.9868), (1.584, -0.06722, -0.9868), (1.412, -0.06722, -1.121)], [], [(45, 8, 2, 42), (30, 9, 0, 26), (41, 7, 19, 48), (55, 40, 4, 28), (44, 10, 7, 41), (47, 14, 10, 44), (32, 13, 9, 30), (46, 12, 8, 45), (40, 3, 138, 137), (25, 1, 13, 32), (43, 6, 14, 47), (48, 19, 23, 50), (42, 2, 17, 49), (26, 0, 16, 34), (53, 51, 21, 37), (49, 17, 21, 51), (34, 16, 20, 36), (17, 35, 37, 21), (35, 34, 36, 37), (50, 52, 36, 20), (52, 53, 37, 36), (2, 27, 35, 17), (27, 26, 34, 35), (3, 24, 33, 12), (24, 25, 32, 33), (12, 33, 31, 8), (25, 24, 55, 54), (43, 54, 29, 6), (8, 31, 27, 2), (31, 30, 26, 27), (1, 25, 54, 43), (39, 38, 53, 52), (23, 39, 52, 50), (18, 49, 51, 22), (38, 22, 51, 53), (5, 42, 49, 18), (16, 48, 50, 20), (1, 43, 47, 13), (3, 12, 139, 138), (15, 46, 45, 11), (13, 47, 44, 9), (9, 44, 41, 0), (24, 3, 40, 55), (0, 41, 48, 16), (11, 45, 42, 5), (64, 65, 58, 56), (65, 66, 62, 58), (66, 67, 60, 62), (67, 64, 56, 60), (56, 58, 68, 69), (61, 63, 59, 57), (61, 57, 64, 67), (63, 61, 67, 66), (59, 63, 66, 65), (57, 59, 65, 64), (69, 68, 70, 71), (58, 62, 70, 68), (60, 56, 69, 71), (62, 60, 71, 70), (77, 82, 84, 85), (95, 92, 100, 103), (83, 76, 104, 105), (80, 79, 87, 86), (81, 78, 97, 99), (87, 85, 74, 75), (77, 79, 80, 82), (86, 87, 75, 72), (78, 81, 102, 101), (85, 84, 73, 74), (79, 77, 85, 87), (91, 90, 92, 95), (90, 89, 93, 92), (89, 88, 94, 93), (72, 75, 90, 91), (74, 73, 88, 89), (75, 74, 89, 90), (98, 99, 97, 96), (76, 83, 98, 96), (78, 76, 96, 97), (104, 101, 100, 106), (105, 104, 106, 107), (101, 102, 103, 100), (76, 78, 101, 104), (92, 93, 106, 100), (93, 94, 107, 106), (115, 111, 110, 114), (109, 116, 123, 122), (109, 112, 135, 134), (116, 108, 124, 123), (113, 115, 114, 108), (108, 114, 125, 124), (110, 111, 126, 120), (108, 116, 131, 132), (114, 110, 120, 125), (112, 109, 122, 127), (129, 119, 120, 126), (130, 123, 124, 125), (121, 118, 117, 128), (122, 121, 128, 127), (119, 130, 125, 120), (118, 121, 130, 119), (121, 122, 123, 130), (117, 118, 119, 129), (131, 136, 133, 132), (134, 135, 136, 131), (116, 109, 134, 131), (113, 108, 132, 133), (137, 138, 139, 142), (140, 137, 142, 141), (12, 46, 143, 146), (4, 40, 137, 140), (139, 12, 146, 147), (148, 144, 150, 154), (143, 145, 151, 149), (142, 139, 147, 144), (46, 15, 145, 143), (141, 142, 144, 148), (154, 150, 156, 160), (149, 151, 157, 155), (146, 143, 149, 152), (144, 147, 153, 150), (147, 146, 152, 153), (158, 155, 156, 159), (155, 157, 160, 156), (152, 149, 155, 158), (150, 153, 159, 156), (153, 152, 158, 159), (180, 177, 163, 161), (177, 178, 167, 163), (178, 179, 165, 167), (179, 180, 161, 165), (161, 163, 167, 165), (166, 168, 164, 162), (166, 162, 169, 172), (168, 166, 172, 171), (164, 168, 171, 170), (162, 164, 170, 169), (172, 169, 176, 175), (171, 172, 175, 174), (170, 171, 174, 173), (169, 170, 173, 176), (175, 176, 180, 179), (174, 175, 179, 178), (173, 174, 178, 177), (176, 173, 177, 180), (196, 193, 183, 181), (193, 194, 187, 183), (194, 195, 185, 187), (195, 196, 181, 185), (181, 183, 187, 185), (186, 188, 184, 182), (186, 182, 189, 192), (188, 186, 192, 191), (184, 188, 191, 190), (182, 184, 190, 189), (192, 189, 196, 195), (191, 192, 195, 194), (190, 191, 194, 193), (189, 190, 193, 196)])
me_cube_002.polygons.foreach_set('use_smooth', [True] * 159)
me_cube_002.polygons.foreach_set('material_index', [4, 4, 4, 4, 4, 4, 4, 4, 4, 4, 4, 4, 4, 4, 4, 4, 4, 4, 4, 4, 4, 4, 4, 4, 4, 4, 4, 4, 4, 4, 4, 4, 4, 4, 4, 4, 4, 4, 4, 4, 4, 4, 4, 4, 4, 4, 4, 4, 4, 4, 4, 4, 4, 4, 4, 4, 4, 4, 4, 4, 4, 4, 4, 4, 4, 4, 4, 4, 4, 4, 4, 4, 4, 4, 4, 4, 4, 4, 4, 4, 4, 4, 4, 4, 4, 4, 4, 4, 4, 4, 4, 4, 4, 4, 4, 4, 4, 4, 4, 4, 4, 4, 4, 4, 4, 4, 4, 4, 4, 4, 4, 4, 4, 4, 4, 4, 4, 4, 4, 4, 4, 4, 4, 4, 4, 4, 4, 4, 4, 4, 4, 4, 4, 4, 4, 4, 4, 4, 4, 4, 4, 4, 4, 4, 4, 4, 4, 4, 4, 4, 4, 4, 4, 4, 4, 4, 4, 4, 4])
_uv = me_cube_002.uv_layers.new(name='final')
_uv.uv.foreach_set('vector', [0.6455, 0.5905, 0.5911, 0.5899, 0.6071, 0.54, 0.6523, 0.5404, 0.08242, 0.3324, 0.005376, 0.309, 0.01145, 0.2578, 0.05143, 0.2558, 0.6532, 0.7854, 0.6926, 0.7853, 0.6925, 0.8339, 0.6528, 0.834, 0.8505, 0.04506, 0.8593, 0.0169, 0.8902, 0.0169, 0.8902, 0.04153, 0.6449, 0.7347, 0.6924, 0.7346, 0.6926, 0.7853, 0.6532, 0.7854, 0.6532, 0.6672, 0.6926, 0.6671, 0.6924, 0.7346, 0.6449, 0.7347, 0.08982, 0.404, 0.01925, 0.3761, 0.005376, 0.309, 0.08242, 0.3324, 0.6521, 0.666, 0.6069, 0.6656, 0.5911, 0.5899, 0.6455, 0.5905, 0.8593, 0.0169, 0.8244, 0.02699, 0.8217, 0.01009, 0.8566, 0.0, 0.1056, 0.4229, 0.07871, 0.4249, 0.01925, 0.3761, 0.08982, 0.404, 0.8592, 0.1085, 0.8901, 0.1085, 0.8955, 0.1656, 0.8563, 0.1656, 0.6528, 0.834, 0.6925, 0.8339, 0.6925, 0.8642, 0.66, 0.8605, 0.6523, 0.5404, 0.6071, 0.54, 0.6068, 0.4859, 0.6524, 0.4863, 0.05143, 0.2558, 0.01145, 0.2578, 0.00371, 0.2091, 0.0418, 0.2052, 0.9071, 0.7042, 0.9071, 0.6535, 0.9436, 0.6635, 0.9518, 0.7041, 0.6524, 0.4863, 0.6068, 0.4859, 0.6229, 0.4636, 0.6604, 0.4638, 0.0418, 0.2052, 0.00371, 0.2091, 0.0, 0.1818, 0.04036, 0.1793, 0.1175, 0.1964, 0.07971, 0.201, 0.08056, 0.1764, 0.1206, 0.1732, 0.07971, 0.201, 0.0418, 0.2052, 0.04036, 0.1793, 0.08056, 0.1764, 0.9071, 0.7854, 0.9071, 0.7448, 0.9518, 0.7447, 0.9436, 0.7853, 0.9071, 0.7448, 0.9071, 0.7042, 0.9518, 0.7041, 0.9518, 0.7447, 0.1309, 0.2507, 0.09125, 0.2534, 0.07971, 0.201, 0.1175, 0.1964, 0.09125, 0.2534, 0.05143, 0.2558, 0.0418, 0.2052, 0.07971, 0.201, 0.1593, 0.4191, 0.1325, 0.421, 0.1408, 0.4044, 0.1722, 0.3772, 0.1325, 0.421, 0.1056, 0.4229, 0.08982, 0.404, 0.1408, 0.4044, 0.1722, 0.3772, 0.1408, 0.4044, 0.136, 0.3302, 0.1663, 0.3025, 0.8243, 0.08132, 0.8244, 0.05416, 0.8505, 0.04506, 0.8505, 0.09074, 0.8592, 0.1085, 0.8505, 0.09074, 0.8901, 0.1011, 0.8901, 0.1085, 0.1663, 0.3025, 0.136, 0.3302, 0.09125, 0.2534, 0.1309, 0.2507, 0.136, 0.3302, 0.08242, 0.3324, 0.05143, 0.2558, 0.09125, 0.2534, 0.8243, 0.1085, 0.8243, 0.08132, 0.8505, 0.09074, 0.8592, 0.1085, 0.8754, 0.745, 0.8754, 0.7044, 0.9071, 0.7042, 0.9071, 0.7448, 0.8754, 0.7856, 0.8754, 0.745, 0.9071, 0.7448, 0.9071, 0.7854, 0.692, 0.4874, 0.6524, 0.4863, 0.6604, 0.4638, 0.6929, 0.461, 0.8754, 0.7044, 0.8754, 0.6537, 0.9071, 0.6535, 0.9071, 0.7042, 0.6916, 0.5415, 0.6523, 0.5404, 0.6524, 0.4863, 0.692, 0.4874, 0.6079, 0.834, 0.6528, 0.834, 0.66, 0.8605, 0.6232, 0.8606, 0.8243, 0.1085, 0.8592, 0.1085, 0.8563, 0.1656, 0.812, 0.1656, 0.1593, 0.4191, 0.1722, 0.3772, 0.1894, 0.383, 0.1765, 0.4249, 0.6914, 0.6671, 0.6521, 0.666, 0.6455, 0.5905, 0.6929, 0.5919, 0.6087, 0.6673, 0.6532, 0.6672, 0.6449, 0.7347, 0.5911, 0.7348, 0.5911, 0.7348, 0.6449, 0.7347, 0.6532, 0.7854, 0.6087, 0.7854, 0.8244, 0.05416, 0.8244, 0.02699, 0.8593, 0.0169, 0.8505, 0.04506, 0.6087, 0.7854, 0.6532, 0.7854, 0.6528, 0.834, 0.6079, 0.834, 0.6929, 0.5919, 0.6455, 0.5905, 0.6523, 0.5404, 0.6916, 0.5415, 0.9762, 0.5705, 0.9762, 0.4575, 1.0, 0.4575, 1.0, 0.5704, 0.07368, 0.826, 0.0131, 0.939, 0.0, 0.9391, 0.04983, 0.8261, 0.8987, 0.4039, 0.8987, 0.2909, 0.9119, 0.2909, 0.9119, 0.4039, 0.4306, 0.8402, 0.4911, 0.9533, 0.4673, 0.9532, 0.4175, 0.8402, 0.3502, 0.9025, 0.2381, 0.9031, 0.2616, 0.879, 0.3263, 0.8786, 0.7678, 0.9137, 0.7678, 0.8007, 0.8792, 0.8006, 0.8792, 0.9136, 0.5169, 0.8404, 0.5169, 0.9533, 0.4911, 0.9533, 0.4306, 0.8402, 0.812, 0.4038, 0.812, 0.2908, 0.8987, 0.2909, 0.8987, 0.4039, 0.09949, 0.8258, 0.09949, 0.9384, 0.0131, 0.939, 0.07368, 0.826, 0.9505, 0.5706, 0.9505, 0.4576, 0.9762, 0.4575, 0.9762, 0.5705, 0.3263, 0.8786, 0.2616, 0.879, 0.2616, 0.8104, 0.3263, 0.8101, 0.2381, 0.9031, 0.2381, 0.7843, 0.2616, 0.8104, 0.2616, 0.879, 0.3502, 0.7836, 0.3502, 0.9025, 0.3263, 0.8786, 0.3263, 0.8101, 0.2381, 0.7843, 0.3502, 0.7836, 0.3263, 0.8101, 0.2616, 0.8104, 0.6696, 0.8848, 0.6696, 0.9643, 0.6221, 0.966, 0.6591, 0.8728, 0.1895, 0.7882, 0.1838, 0.8881, 0.1311, 0.9018, 0.1368, 0.7775, 0.1451, 0.9946, 0.1463, 0.9142, 0.1934, 0.9018, 0.1934, 0.9993, 0.7467, 0.8683, 0.7467, 0.9475, 0.7363, 0.9596, 0.7154, 0.8656, 0.9267, 0.2966, 0.9276, 0.3766, 0.913, 0.3732, 0.9119, 0.2982, 0.3597, 0.5554, 0.3581, 0.432, 0.3978, 0.4403, 0.3978, 0.5792, 0.8718, 0.5811, 0.8718, 0.4579, 0.9505, 0.4575, 0.9505, 0.5807, 0.7154, 0.8656, 0.7363, 0.9596, 0.6946, 0.9667, 0.6696, 0.8642, 0.9276, 0.3766, 0.9267, 0.2966, 0.9782, 0.2908, 0.9782, 0.3878, 0.6591, 0.8728, 0.6221, 0.966, 0.5911, 0.9673, 0.6179, 0.8642, 0.8718, 0.4579, 0.8718, 0.5811, 0.8607, 0.5813, 0.8607, 0.4581, 0.2169, 0.7927, 0.2273, 0.9018, 0.1838, 0.8881, 0.1895, 0.7882, 0.7693, 0.625, 0.7678, 0.48, 0.8148, 0.4835, 0.8148, 0.6269, 0.812, 0.2908, 0.8206, 0.181, 0.85, 0.1748, 0.8567, 0.2754, 0.7678, 0.7955, 0.8714, 0.7954, 0.8754, 0.7984, 0.7678, 0.8006, 0.8716, 0.6567, 0.7679, 0.6597, 0.7678, 0.6547, 0.8754, 0.6535, 0.8714, 0.7954, 0.8716, 0.6567, 0.8754, 0.6535, 0.8754, 0.7984, 0.2382, 0.9786, 0.2381, 0.9037, 0.3106, 0.9031, 0.3106, 0.9836, 0.1463, 0.9142, 0.1451, 0.9946, 0.1311, 0.9932, 0.1325, 0.9179, 0.576, 0.9388, 0.576, 0.8501, 0.5903, 0.8543, 0.5903, 0.9349, 0.3313, 0.5902, 0.3315, 0.4692, 0.3581, 0.4326, 0.3581, 0.6285, 0.2382, 0.5825, 0.3313, 0.5902, 0.3581, 0.6285, 0.2387, 0.6183, 0.3315, 0.4692, 0.2381, 0.47, 0.2385, 0.432, 0.3581, 0.4326, 0.576, 0.8501, 0.576, 0.9388, 0.5269, 0.9551, 0.5269, 0.834, 0.8148, 0.6269, 0.8148, 0.4835, 0.8607, 0.4575, 0.8607, 0.6535, 0.8567, 0.2754, 0.85, 0.1748, 0.8976, 0.1656, 0.9043, 0.2908, 0.4118, 0.8359, 0.4143, 0.9062, 0.4026, 0.8966, 0.3607, 0.8343, 0.3815, 0.643, 0.3815, 0.6981, 0.3727, 0.6986, 0.3753, 0.6349, 0.3897, 0.6215, 0.3581, 0.6283, 0.3645, 0.5833, 0.3897, 0.5792, 0.3815, 0.6981, 0.4124, 0.7681, 0.4043, 0.7713, 0.3727, 0.6986, 0.4143, 0.7836, 0.4118, 0.8359, 0.3607, 0.8343, 0.402, 0.7924, 0.402, 0.7924, 0.3607, 0.8343, 0.3502, 0.8327, 0.3937, 0.7855, 0.4026, 0.8966, 0.4143, 0.9062, 0.4137, 0.9162, 0.3956, 0.9047, 0.9122, 0.1259, 0.8955, 0.05857, 0.9449, 0.05547, 0.9561, 0.1003, 0.3607, 0.8343, 0.4026, 0.8966, 0.3956, 0.9047, 0.3502, 0.8327, 0.4124, 0.6392, 0.3815, 0.643, 0.3753, 0.6349, 0.4113, 0.6285, 0.2366, 0.9624, 0.1934, 0.9612, 0.2171, 0.9018, 0.2361, 0.9041, 0.3135, 0.6945, 0.3727, 0.7097, 0.3537, 0.7836, 0.3044, 0.7836, 0.9043, 0.2283, 0.9316, 0.1762, 0.9676, 0.1656, 0.9652, 0.2269, 0.9314, 0.2771, 0.9043, 0.2283, 0.9652, 0.2269, 0.9676, 0.2838, 0.2381, 0.679, 0.3135, 0.6945, 0.3044, 0.7836, 0.2402, 0.7413, 0.2568, 0.6436, 0.3098, 0.6285, 0.3135, 0.6945, 0.2381, 0.679, 0.3098, 0.6285, 0.3577, 0.6423, 0.3727, 0.7097, 0.3135, 0.6945, 0.2353, 1.0, 0.1982, 1.0, 0.1934, 0.9612, 0.2366, 0.9624, 0.1999, 0.6443, 0.2279, 0.6428, 0.2281, 0.6904, 0.2162, 0.6926, 0.2032, 0.6078, 0.2281, 0.6071, 0.2279, 0.6428, 0.1999, 0.6443, 0.8955, 0.05857, 0.9122, 0.0, 0.9561, 0.01646, 0.9449, 0.05547, 0.3983, 0.432, 0.4093, 0.4418, 0.4093, 0.488, 0.3978, 0.4812, 0.3758, 0.4315, 0.34, 0.432, 0.3237, 0.3888, 0.3689, 0.3885, 0.4088, 0.4319, 0.3758, 0.4315, 0.3689, 0.3885, 0.4102, 0.389, 0.5058, 0.0, 0.5505, 0.0008623, 0.5481, 0.09527, 0.4578, 0.08898, 0.8902, 0.0169, 0.8593, 0.0169, 0.8566, 0.0, 0.8895, 0.0, 0.1894, 0.383, 0.1722, 0.3772, 0.1876, 0.2906, 0.224, 0.2941, 0.4146, 0.2919, 0.3682, 0.2913, 0.3644, 0.1298, 0.4175, 0.1305, 0.5481, 0.09527, 0.5906, 0.09519, 0.5911, 0.2566, 0.542, 0.2567, 0.3689, 0.3885, 0.3237, 0.3888, 0.2769, 0.2965, 0.3682, 0.2913, 0.5505, 0.0008623, 0.5899, 0.0007854, 0.5906, 0.09519, 0.5481, 0.09527, 0.4102, 0.389, 0.3689, 0.3885, 0.3682, 0.2913, 0.4146, 0.2919, 0.4175, 0.1305, 0.3644, 0.1298, 0.362, 0.02249, 0.4175, 0.02321, 0.542, 0.2567, 0.5911, 0.2566, 0.5911, 0.3578, 0.5411, 0.3579, 0.4578, 0.08898, 0.5481, 0.09527, 0.542, 0.2567, 0.4516, 0.2504, 0.3682, 0.2913, 0.2769, 0.2965, 0.2731, 0.1351, 0.3644, 0.1298, 0.224, 0.2941, 0.1876, 0.2906, 0.2017, 0.1298, 0.2381, 0.1333, 0.2321, 0.4287, 0.2285, 0.5555, 0.1999, 0.5517, 0.2035, 0.4249, 0.2285, 0.5555, 0.2321, 0.6053, 0.2039, 0.6071, 0.1999, 0.5517, 0.4516, 0.2504, 0.542, 0.2567, 0.5411, 0.3579, 0.4175, 0.379, 0.3644, 0.1298, 0.2731, 0.1351, 0.2381, 0.0, 0.362, 0.02249, 0.2381, 0.1333, 0.2017, 0.1298, 0.201, 0.002669, 0.2293, 0.0, 0.6233, 0.2961, 0.7015, 0.3007, 0.675, 0.461, 0.6353, 0.4586, 0.5232, 0.6724, 0.5903, 0.6756, 0.5896, 0.834, 0.5353, 0.8315, 0.812, 0.159, 0.7337, 0.1638, 0.7457, 0.002442, 0.7853, 0.0, 0.504, 0.541, 0.4366, 0.5439, 0.4468, 0.3813, 0.5012, 0.379, 0.7015, 0.8023, 0.7413, 0.8024, 0.7413, 0.8568, 0.7015, 0.8567, 0.8792, 0.9123, 0.8792, 0.8007, 0.9654, 0.8006, 0.9654, 0.9122, 0.504, 0.8365, 0.4175, 0.8402, 0.4241, 0.7254, 0.5012, 0.7221, 0.812, 0.4506, 0.7015, 0.4575, 0.7041, 0.3432, 0.7938, 0.3377, 0.504, 0.379, 0.5903, 0.3831, 0.5887, 0.4956, 0.5119, 0.492, 0.5911, 0.0, 0.7015, 0.006618, 0.6834, 0.1203, 0.5937, 0.115, 0.5012, 0.7221, 0.4241, 0.7254, 0.4338, 0.6157, 0.4942, 0.6131, 0.7938, 0.3377, 0.7041, 0.3432, 0.7378, 0.2351, 0.7989, 0.2313, 0.5119, 0.492, 0.5887, 0.4956, 0.5819, 0.6018, 0.5217, 0.599, 0.5937, 0.115, 0.6834, 0.1203, 0.6885, 0.2277, 0.6274, 0.2241, 0.4942, 0.6131, 0.4338, 0.6157, 0.4366, 0.5439, 0.504, 0.541, 0.7989, 0.2313, 0.7378, 0.2351, 0.7337, 0.1638, 0.812, 0.159, 0.5217, 0.599, 0.5819, 0.6018, 0.5903, 0.6756, 0.5232, 0.6724, 0.6274, 0.2241, 0.6885, 0.2277, 0.7015, 0.3007, 0.6233, 0.2961, 0.1995, 0.5117, 0.1526, 0.5125, 0.153, 0.4256, 0.1999, 0.4249, 0.1144, 0.5298, 0.07583, 0.5337, 0.07089, 0.431, 0.09501, 0.4249, 0.7205, 0.7012, 0.7675, 0.7007, 0.7673, 0.7828, 0.7203, 0.7833, 0.05312, 0.5336, 0.01436, 0.5296, 0.03387, 0.4249, 0.0581, 0.431, 0.7678, 0.8018, 0.7208, 0.8023, 0.7203, 0.7833, 0.7673, 0.7828, 0.8607, 0.6477, 0.8607, 0.5813, 0.9072, 0.5815, 0.9072, 0.6479, 0.05546, 0.8258, 0.003612, 0.8258, 0.0, 0.6924, 0.06557, 0.694, 0.7019, 0.4582, 0.7678, 0.4575, 0.7674, 0.5607, 0.7015, 0.5614, 0.1272, 0.8257, 0.07561, 0.8257, 0.06557, 0.6937, 0.1311, 0.692, 0.1999, 0.7764, 0.1341, 0.7775, 0.1311, 0.6547, 0.1995, 0.6536, 0.06557, 0.694, 0.0, 0.6924, 0.01436, 0.5296, 0.05312, 0.5336, 0.7015, 0.5614, 0.7674, 0.5607, 0.7675, 0.7007, 0.7205, 0.7012, 0.1311, 0.692, 0.06557, 0.6937, 0.07583, 0.5337, 0.1144, 0.5298, 0.1995, 0.6536, 0.1311, 0.6547, 0.1526, 0.5125, 0.1995, 0.5117])
me_cube_002.materials.append(mat_base)
me_cube_002.materials.append(mat_cintura_torso)
me_cube_002.materials.append(mat_casco_hombros)
me_cube_002.materials.append(mat_capa)
me_cube_002.materials.append(mat_conjunto)
me_cube_002.use_remesh_preserve_volume = False
me_cube_002.use_remesh_preserve_attributes = False
me_cube_002.use_mirror_vertex_groups = False
me_cube_002.update()
arm_armature = bpy.data.armatures.new('Armature')  # bones are not reproduced

# ---- objects
ob_armature = bpy.data.objects.new('Armature', arm_armature)
ob_cube_001 = bpy.data.objects.new('Cube.001', me_cube_001)
ob_cube = bpy.data.objects.new('Cube', me_cube_002)

# ---- transforms, parenting, visibility, modifiers, constraints
ob_armature.location = (0.007039, -0.05815, 0.6717)
ob_armature.display_type = 'WIRE'
ob_armature.show_in_front = True
ob_armature.lineart.crease_threshold = 0.0
ob_cube_001.parent = ob_armature
ob_cube_001.matrix_parent_inverse = Matrix(((1.0, 0.0, 0.0, -0.007039), (0.0, 1.0, 0.0, 0.05815), (0.0, 0.0, 1.0, -0.6717), (0.0, 0.0, 0.0, 1.0)))
ob_cube_001.location = (0.0, 0.0, 1.379)
ob_cube_001.lineart.crease_threshold = 0.0
_vg = ob_cube_001.vertex_groups.new(name='Bone')
_vg.add([0, 1, 2, 3, 4, 5, 6, 7, 8, 9, 10, 11, 12, 13, 14, 15, 16, 17, 18, 19, 20, 21, 22, 23, 24, 25, 26, 27, 28, 29, 30, 31, 84, 85, 86, 87, 88, 89, 90, 91, 92, 93, 94, 95, 96, 97, 98, 99], 1.0, 'REPLACE')
_vg = ob_cube_001.vertex_groups.new(name='pierna.L')
_vg = ob_cube_001.vertex_groups.new(name='pierna.L.001')
for _i, _w in zip([2, 3, 6, 7, 10, 11, 14, 15, 35, 38, 46, 52, 54, 86, 87, 90, 91], [0.0, 0.0, 0.0, 0.0, 0.0, 0.0, 0.0, 0.0, 0.0, 0.0, 0.0, 0.0, 0.0, 0.0, 0.0, 0.0, 0.0]): _vg.add([_i], _w, 'REPLACE')
_vg = ob_cube_001.vertex_groups.new(name='pierna.R')
for _i, _w in zip([0, 1, 2, 3, 4, 5, 6, 7, 8, 9, 10, 11, 12, 13, 14, 15, 16, 17, 18, 19, 20, 21, 22, 23, 24, 25, 26, 27, 28, 29, 30, 31, 35, 38, 46, 52, 54, 84, 85, 86, 87, 88, 89, 90, 91], [0.0, 0.0, 0.0, 0.0, 0.0, 0.0, 0.0, 0.0, 0.0, 0.0, 0.0, 0.0, 0.0, 0.0, 0.0, 0.0, 0.0, 0.0, 0.0, 0.0, 0.0, 0.0, 0.0, 0.0, 0.0, 0.0, 0.0, 0.0, 0.0, 0.0, 0.0, 0.0, 0.0, 0.0, 0.0, 0.0, 0.0, 0.0, 0.0, 0.0, 0.0, 0.0, 0.0, 0.0, 0.0]): _vg.add([_i], _w, 'REPLACE')
_vg = ob_cube_001.vertex_groups.new(name='pierna.R.001')
_vg = ob_cube_001.vertex_groups.new(name='brazo.L')
for _i, _w in zip([0, 1, 3, 4, 5, 7, 8, 9, 11, 12, 13, 15, 16, 17, 18, 19, 20, 21, 22, 23, 24, 25, 26, 27, 28, 29, 30, 31, 35, 38, 46, 52, 54, 61, 63, 67, 73, 75, 79, 84, 85, 87, 88, 89, 91], [0.0, 0.0, 0.0, 0.0, 0.0, 0.0, 0.0, 0.0, 0.0, 0.0, 0.0, 0.0, 0.0, 0.0, 0.0, 0.0, 0.0, 0.0, 0.0, 0.0, 0.0, 0.0, 0.0, 0.0, 0.0, 0.0, 0.0, 0.0, 0.005497, 0.005497, 0.005497, 0.005497, 0.005497, 0.002749, 0.002749, 0.002749, 0.001374, 0.001374, 0.001374, 0.0, 0.0, 0.0, 0.0, 0.0, 0.0]): _vg.add([_i], _w, 'REPLACE')
_vg = ob_cube_001.vertex_groups.new(name='brazoI.L')
for _i, _w in zip([1, 2, 5, 6, 9, 10, 13, 14, 18, 22, 26, 30, 32, 33, 34, 35, 36, 37, 38, 39, 40, 41, 42, 43, 44, 45, 46, 47, 48, 49, 50, 51, 52, 53, 54, 55, 56, 57, 58, 59, 60, 61, 62, 63, 64, 65, 66, 67, 68, 69, 70, 71, 72, 73, 74, 75, 76, 77, 78, 79, 80, 81, 82, 83, 85, 86, 89, 90], [0.0, 0.0, 0.0, 0.0, 0.0, 0.0, 0.0, 0.0, 0.0, 0.0, 0.0, 0.0, 0.9981, 0.998, 0.9754, 0.9723, 0.9754, 0.9981, 0.9723, 0.998, 0.998, 0.9981, 0.998, 0.9981, 0.9754, 0.9981, 0.9723, 0.998, 0.998, 0.998, 0.9981, 0.9981, 0.9723, 0.998, 0.9723, 0.998, 0.998, 0.9981, 0.998, 0.9981, 0.9981, 0.9738, 0.9981, 0.9738, 0.9981, 0.9981, 0.9981, 0.9738, 0.9981, 0.9981, 0.9981, 0.9981, 0.9981, 0.9746, 0.9981, 0.9746, 0.9981, 0.9981, 0.9981, 0.9746, 0.9981, 0.9981, 0.9981, 0.9981, 0.0, 0.0, 0.0, 0.0]): _vg.add([_i], _w, 'REPLACE')
_vg = ob_cube_001.vertex_groups.new(name='brazo.R')
for _i, _w in zip([0, 2, 3, 4, 6, 7, 8, 10, 11, 12, 14, 15, 16, 17, 18, 19, 20, 21, 22, 23, 24, 25, 26, 27, 28, 29, 30, 31, 84, 86, 87, 88, 90, 91], [0.0, 0.0, 0.0, 0.0, 0.0, 0.0, 0.0, 0.0, 0.0, 0.0, 0.0, 0.0, 0.0, 0.0, 0.0, 0.0, 0.0, 0.0, 0.0, 0.0, 0.0, 0.0, 0.0, 0.0, 0.0, 0.0, 0.0, 0.0, 0.0, 0.0, 0.0, 0.0, 0.0, 0.0]): _vg.add([_i], _w, 'REPLACE')
_vg = ob_cube_001.vertex_groups.new(name='brazoI.R')
_m = ob_cube_001.modifiers.new('Mirror', 'MIRROR')
_m.use_clip = True
_m = ob_cube_001.modifiers.new('Subsurf', 'SUBSURF')
_m.uv_smooth = 'PRESERVE_CORNERS'
_m.quality = 1
_m.render_levels = 1
_m.show_only_control_edges = False
_m = ob_cube_001.modifiers.new('Armature', 'ARMATURE')
_m.object = ob_armature
ob_cube.parent = ob_armature
ob_cube.matrix_parent_inverse = Matrix(((1.0, 0.0, 0.0, -0.007039), (0.0, 1.0, 0.0, 0.05815), (0.0, 0.0, 1.0, -0.6717), (0.0, 0.0, 0.0, 1.0)))
ob_cube.location = (0.0, 0.0, 1.379)
ob_cube.lineart.crease_threshold = 0.0
_vg = ob_cube.vertex_groups.new(name='Bone')
for _i, _w in zip([0, 1, 2, 3, 4, 5, 6, 7, 8, 9, 10, 11, 12, 13, 14, 15, 16, 17, 18, 19, 20, 21, 22, 23, 24, 25, 26, 27, 28, 29, 30, 31, 32, 33, 34, 35, 36, 37, 38, 39, 40, 41, 42, 43, 44, 45, 46, 47, 48, 49, 50, 51, 52, 53, 54, 55, 72, 73, 74, 75, 76, 77, 78, 79, 80, 81, 82, 83, 84, 85, 86, 87, 88, 89, 90, 91, 92, 93, 94, 95, 96, 97, 98, 99, 100, 101, 102, 103, 104, 105, 106, 107, 108, 109, 110, 111, 112, 113, 114, 115, 116, 117, 118, 119, 120, 121, 122, 123, 124, 125, 126, 127, 128, 129, 130, 131, 132, 133, 134, 135, 136, 137, 138, 139, 140, 141, 142, 143, 144, 145, 146, 147, 148, 149, 150, 151, 152, 153, 154, 155, 156, 157, 158, 159, 160], [1.0, 1.0, 1.0, 1.0, 1.0, 1.0, 1.0, 1.0, 1.0, 1.0, 1.0, 1.0, 1.0, 1.0, 1.0, 1.0, 1.0, 1.0, 1.0, 1.0, 1.0, 1.0, 1.0, 1.0, 1.0, 1.0, 1.0, 1.0, 1.0, 1.0, 1.0, 1.0, 1.0, 1.0, 1.0, 1.0, 1.0, 1.0, 1.0, 1.0, 1.0, 1.0, 1.0, 1.0, 1.0, 1.0, 1.0, 1.0, 1.0, 1.0, 1.0, 1.0, 1.0, 1.0, 1.0, 1.0, 0.3, 0.3516, 0.3478, 0.3318, 0.3803, 0.3423, 0.3662, 0.3327, 0.3253, 0.403, 0.3424, 0.44, 0.3479, 0.3447, 0.3127, 0.3319, 0.3533, 0.35, 0.3323, 0.3009, 0.336, 0.3591, 0.3728, 0.3196, 0.3962, 0.3864, 0.4537, 0.4314, 0.3415, 0.3457, 0.3637, 0.3387, 0.3734, 0.4191, 0.3703, 0.4011, 1.0, 1.0, 1.0, 1.0, 1.0, 1.0, 1.0, 1.0, 1.0, 1.0, 1.0, 1.0, 1.0, 1.0, 1.0, 1.0, 1.0, 1.0, 1.0, 1.0, 1.0, 1.0, 1.0, 1.0, 1.0, 1.0, 1.0, 1.0, 1.0, 1.0, 1.0, 1.0, 1.0, 1.0, 1.0, 1.0, 1.0, 1.0, 1.0, 1.0, 1.0, 1.0, 1.0, 1.0, 1.0, 1.0, 1.0, 1.0, 1.0, 1.0, 1.0, 1.0, 1.0]): _vg.add([_i], _w, 'REPLACE')
_vg = ob_cube.vertex_groups.new(name='pierna.L')
for _i, _w in zip([16, 19, 20, 21, 23, 36, 37, 39, 48, 50, 52, 73, 74, 75, 77, 79, 80, 82, 84, 85, 87, 88, 89, 90, 92, 93, 94, 100, 101, 102, 103, 104, 105, 106, 107, 149, 151, 152, 153, 155, 156, 158, 159, 162, 164, 166, 168, 169, 170, 171, 172, 173, 174, 175, 176, 177, 178, 179, 180], [0.0, 0.0, 0.0, 0.0, 0.0, 0.0, 0.0, 0.0, 0.0, 0.0, 0.0, 0.0, 0.0, 0.0, 0.0, 0.0, 0.0, 0.0, 0.0, 0.0, 0.0, 0.0, 0.0, 0.0, 0.0, 0.0, 0.0, 0.0, 0.0, 0.0, 0.0, 0.0, 0.0, 0.0, 0.0, 0.0, 0.0, 0.0, 0.0, 0.0, 0.0, 0.0, 0.0, 0.7927, 0.7701, 0.7178, 0.7728, 0.9997, 0.9984, 0.9987, 0.9997, 0.9486, 0.9456, 0.991, 0.9789, 0.07388, 0.06254, 0.01185, 0.04489]): _vg.add([_i], _w, 'REPLACE')
_vg = ob_cube.vertex_groups.new(name='pierna.L.001')
for _i, _w in zip([0, 1, 2, 3, 7, 9, 10, 16, 20, 24, 25, 26, 27, 30, 32, 33, 34, 35, 36, 41, 44, 48, 50, 52, 56, 57, 58, 59, 60, 61, 62, 63, 64, 65, 66, 67, 68, 69, 70, 71, 73, 74, 75, 77, 79, 84, 85, 87, 88, 89, 90, 92, 93, 94, 100, 101, 102, 103, 104, 105, 106, 107, 108, 113, 114, 115, 116, 123, 124, 125, 130, 131, 132, 133, 134, 135, 136, 138, 143, 146, 147, 149, 152, 153, 155, 156, 158, 159, 161, 162, 163, 164, 165, 166, 167, 168, 169, 170, 171, 172, 173, 174, 177, 178, 179, 180, 182, 184, 186, 188, 189, 190, 191, 192, 194, 195], [0.0, 0.0, 0.0, 0.0, 0.0, 0.0, 0.0, 0.0, 0.0, 0.0, 0.0, 0.0, 0.0, 0.0, 0.0, 0.0, 0.0, 0.0, 0.0, 0.0, 0.0, 0.0, 0.0, 0.0, 0.0, 0.0, 0.0, 0.0, 0.0, 0.0, 0.0, 0.0, 0.0, 0.0, 0.0, 0.0, 0.0, 0.0, 0.0, 0.0, 0.0, 0.0, 0.0, 0.0, 0.0, 0.0, 0.0, 0.0, 0.0, 0.0, 0.0, 0.0, 0.0, 0.0, 0.0, 0.0, 0.0, 0.0, 0.0, 0.0, 0.0, 0.0, 0.0, 0.0, 0.0, 0.0, 0.0, 0.0, 0.0, 0.0, 0.0, 0.0, 0.0, 0.0, 0.0, 0.0, 0.0, 0.0, 0.0, 0.0, 0.0, 0.0, 0.0, 0.0, 0.0, 0.0, 0.0, 0.0, 0.989, 0.0, 0.9852, 0.0, 0.9929, 0.0, 0.9904, 0.0, 0.0, 0.0, 0.0, 0.0, 0.05141, 0.05441, 0.9261, 0.9375, 0.9691, 0.9526, 0.0, 0.0, 0.0, 0.0, 0.0, 0.0, 0.0, 0.0, 0.0, 0.0]): _vg.add([_i], _w, 'REPLACE')
_vg = ob_cube.vertex_groups.new(name='pierna.R')
for _i, _w in zip([0, 1, 2, 3, 5, 6, 7, 8, 10, 11, 12, 13, 14, 15, 16, 17, 18, 19, 20, 21, 22, 23, 24, 25, 26, 27, 29, 30, 31, 32, 33, 34, 35, 36, 37, 38, 39, 40, 41, 42, 43, 44, 45, 46, 47, 48, 49, 50, 51, 52, 53, 54, 58, 59, 60, 62, 63, 65, 66, 67, 68, 70, 71, 72, 73, 74, 75, 76, 77, 78, 79, 80, 81, 82, 83, 84, 85, 86, 87, 88, 89, 90, 91, 92, 93, 94, 95, 96, 97, 98, 99, 100, 101, 102, 103, 104, 105, 106, 107, 108, 109, 110, 111, 112, 113, 114, 115, 116, 117, 118, 119, 120, 121, 122, 123, 124, 125, 126, 128, 129, 130, 131, 132, 133, 134, 135, 136, 137, 138, 139, 149, 150, 151, 152, 153, 155, 156, 157, 158, 159, 160, 162, 164, 166, 168, 169, 170, 173, 177, 182, 184, 186, 188, 189, 190, 191, 192, 194, 195], [0.0, 0.0, 0.0, 0.0, 0.0, 0.0, 0.0, 0.0, 0.0, 0.0, 0.0, 0.0, 0.0, 0.0, 0.0, 0.0, 0.0, 0.0, 0.0, 0.0, 0.0, 0.0, 0.0, 0.0, 0.0, 0.0, 0.0, 0.0, 0.0, 0.0, 0.0, 0.0, 0.0, 0.0, 0.0, 0.0, 0.0, 0.0, 0.0, 0.0, 0.0, 0.0, 0.0, 0.0, 0.0, 0.0, 0.0, 0.0, 0.0, 0.0, 0.0, 0.0, 0.0, 0.0, 0.0, 0.0, 0.0, 0.0, 0.0, 0.0, 0.0, 0.0, 0.0, 0.0, 0.0, 0.0, 0.0, 0.3338, 0.0, 0.0, 0.0, 0.0, 0.0, 0.0, 0.0, 0.0, 0.0, 0.0, 0.0, 0.0, 0.0, 0.0, 0.0, 0.0, 0.0, 0.08553, 0.0, 0.266, 0.0, 0.0, 0.0, 0.0, 0.0, 0.0, 0.0, 0.0, 0.0, 0.0, 0.0, 0.0, 0.0, 0.0, 0.0, 0.0, 0.0, 0.0, 0.0, 0.0, 0.0, 0.0, 0.0, 0.0, 0.0, 0.0, 0.0, 0.0, 0.0, 0.0, 0.0, 0.0, 0.0, 0.0, 0.0, 0.0, 0.0, 0.0, 0.0, 0.0, 0.0, 0.0, 0.0, 0.0, 0.0, 0.0, 0.0, 0.0, 0.0, 0.0, 0.0, 0.0, 0.0, 0.0, 0.0, 0.0, 0.0, 0.0, 0.0, 0.0, 0.0, 0.0, 0.0, 0.0, 0.0, 0.0, 0.0, 0.0, 0.0, 0.0, 0.0]): _vg.add([_i], _w, 'REPLACE')
_vg = ob_cube.vertex_groups.new(name='pierna.R.001')
_vg = ob_cube.vertex_groups.new(name='brazo.L')
for _i, _w in zip([0, 1, 2, 3, 4, 5, 6, 7, 8, 9, 10, 11, 12, 13, 14, 15, 16, 17, 18, 19, 20, 21, 22, 23, 24, 25, 26, 27, 28, 29, 32, 33, 34, 35, 36, 37, 38, 39, 40, 41, 42, 43, 44, 45, 46, 47, 48, 49, 50, 51, 52, 53, 54, 55, 56, 57, 58, 59, 60, 61, 62, 63, 64, 65, 66, 67, 68, 69, 70, 71, 72, 73, 74, 75, 76, 77, 78, 79, 80, 81, 82, 83, 84, 85, 86, 87, 88, 89, 90, 91, 92, 93, 94, 95, 96, 97, 98, 99, 100, 101, 102, 103, 104, 105, 106, 107, 108, 109, 110, 111, 113, 114, 115, 116, 117, 118, 119, 120, 121, 122, 124, 125, 126, 128, 129, 130, 131, 132, 133, 134, 135, 136, 137, 138, 139, 140, 141, 142, 143, 144, 145, 146, 147, 148, 149, 150, 151, 152, 153, 154, 155, 156, 157, 158, 159, 160, 161, 162, 163, 164, 165, 166, 167, 168, 169, 170, 171, 172, 173, 174, 175, 176, 177, 178, 179, 180, 182, 184, 186, 188, 189, 190, 191, 192, 194], [0.0, 0.0, 0.0, 0.0, 0.0, 0.0, 0.0, 0.0, 0.0, 0.0, 0.0, 0.0, 0.0, 0.0, 0.0, 0.0, 0.0, 0.0, 0.0, 0.0, 0.0, 0.0, 0.0, 0.0, 0.0, 0.0, 0.0, 0.0, 0.0, 0.0, 0.0, 0.0, 0.0, 0.0, 0.0, 0.0, 0.0, 0.0, 0.0, 0.0, 0.0, 0.0, 0.0, 0.0, 0.0, 0.0, 0.0, 0.0, 0.0, 0.0, 0.0, 0.0, 0.0, 0.0, 1.0, 1.0, 1.0, 1.0, 1.0, 1.0, 1.0, 1.0, 1.0, 1.0, 1.0, 1.0, 1.0, 1.0, 1.0, 1.0, 0.0, 0.0, 0.0, 0.0, 0.0, 0.0, 0.0, 0.0, 0.0, 0.0, 0.0, 0.0, 0.0, 0.0, 0.0, 0.0, 0.0, 0.0, 0.0, 0.0, 0.0, 0.0, 0.0, 0.0, 0.0, 0.0, 0.0, 0.0, 0.0, 0.0, 0.0, 0.0, 0.0, 0.0, 0.0, 0.0, 0.0, 0.0, 0.0, 0.0, 0.0, 0.0, 0.0, 0.0, 0.0, 0.0, 0.0, 0.0, 0.0, 0.0, 0.0, 0.0, 0.0, 0.0, 0.0, 0.0, 0.0, 0.0, 0.0, 0.0, 0.0, 0.0, 0.0, 0.0, 0.0, 0.0, 0.0, 0.0, 0.0, 0.0, 0.0, 0.0, 0.0, 0.0, 0.0, 0.0, 0.0, 0.0, 0.0, 0.0, 0.0, 0.0, 0.0, 0.0, 0.0, 0.0, 0.0, 0.0, 0.0, 0.0, 0.0, 0.0, 0.0, 0.0, 0.0, 0.0, 0.0, 0.0, 0.0, 0.0, 0.0, 0.0, 0.0, 0.0, 0.0, 0.0, 0.9986, 0.9973, 0.9985, 0.9972, 0.9835, 0.9709, 0.9723, 0.9856, 0.005497]): _vg.add([_i], _w, 'REPLACE')
_vg = ob_cube.vertex_groups.new(name='brazoI.L')
for _i, _w in zip([16, 17, 18, 19, 20, 21, 22, 23, 36, 37, 38, 39, 48, 49, 50, 51, 52, 53, 72, 73, 74, 75, 76, 77, 78, 79, 80, 81, 82, 83, 84, 85, 86, 87, 88, 89, 90, 91, 92, 93, 94, 95, 96, 97, 98, 99, 100, 101, 102, 103, 104, 105, 106, 107, 109, 112, 116, 119, 122, 123, 131, 132, 133, 134, 135, 136, 143, 144, 148, 149, 150, 151, 152, 153, 154, 155, 156, 157, 158, 159, 160, 162, 164, 166, 168, 169, 170, 171, 172, 173, 174, 176, 181, 183, 185, 187, 190, 191, 193, 194, 195, 196], [0.0, 0.0, 0.0, 0.0, 0.0, 0.0, 0.0, 0.0, 0.0, 0.0, 0.0, 0.0, 0.0, 0.0, 0.0, 0.0, 0.0, 0.0, 0.0, 0.0, 0.0, 0.0, 0.0, 0.0, 0.0, 0.0, 0.0, 0.0, 0.0, 0.0, 0.0, 0.0, 0.0, 0.0, 0.0, 0.0, 0.0, 0.0, 0.0, 0.0, 0.0, 0.0, 0.0, 0.0, 0.0, 0.0, 0.0, 0.0, 0.0, 0.0, 0.0, 0.0, 0.0, 0.0, 0.0, 0.0, 0.0, 0.0, 0.0, 0.0, 0.0, 0.0, 0.0, 0.0, 0.0, 0.0, 0.0, 0.0, 0.0, 0.0, 0.0, 0.0, 0.0, 0.0, 0.0, 0.0, 0.0, 0.0, 0.0, 0.0, 0.0, 0.0, 0.0, 0.0, 0.0, 0.0, 0.0, 0.0, 0.0, 0.0, 0.0, 0.0, 0.999, 0.9981, 0.9992, 0.998, 0.008265, 0.005408, 0.9754, 0.9723, 0.9901, 0.9902]): _vg.add([_i], _w, 'REPLACE')
_vg = ob_cube.vertex_groups.new(name='brazo.R')
for _i, _w in zip([0, 1, 2, 3, 4, 5, 6, 7, 8, 9, 10, 11, 12, 13, 14, 15, 16, 17, 18, 19, 20, 21, 22, 23, 24, 25, 26, 27, 28, 29, 32, 33, 34, 35, 36, 37, 38, 39, 40, 41, 42, 43, 44, 45, 46, 47, 48, 49, 50, 51, 52, 53, 54, 55, 56, 57, 58, 59, 64, 65, 68, 72, 73, 74, 75, 76, 77, 78, 79, 80, 81, 82, 83, 84, 85, 86, 87, 88, 89, 90, 91, 92, 93, 94, 95, 96, 97, 98, 99, 100, 101, 102, 103, 104, 105, 106, 107, 108, 110, 111, 113, 114, 115, 116, 117, 118, 119, 120, 121, 123, 124, 125, 126, 128, 129, 130, 131, 132, 133, 134, 135, 136, 137, 138, 139, 140, 141, 142, 143, 144, 145, 146, 147, 148, 149, 150, 151, 152, 153, 154, 155, 156, 157, 158, 159, 160, 161, 162, 163, 164, 165, 166, 167, 168, 169, 170, 171, 172, 173, 174, 175, 176, 177, 178, 179, 180, 184], [0.0, 0.0, 0.0, 0.0, 0.0, 0.0, 0.0, 0.0, 0.0, 0.0, 0.0, 0.0, 0.0, 0.0, 0.0, 0.0, 0.0, 0.0, 0.0, 0.0, 0.0, 0.0, 0.0, 0.0, 0.0, 0.0, 0.0, 0.0, 0.0, 0.0, 0.0, 0.0, 0.0, 0.0, 0.0, 0.0, 0.0, 0.0, 0.0, 0.0, 0.0, 0.0, 0.0, 0.0, 0.0, 0.0, 0.0, 0.0, 0.0, 0.0, 0.0, 0.0, 0.0, 0.0, 0.0, 0.0, 0.0, 0.0, 0.0, 0.0, 0.0, 0.0, 0.0, 0.0, 0.0, 0.0, 0.0, 0.0, 0.0, 0.0, 0.0, 0.0, 0.0, 0.0, 0.0, 0.0, 0.0, 0.0, 0.0, 0.0, 0.0, 0.0, 0.0, 0.0, 0.0, 0.0, 0.0, 0.0, 0.0, 0.0, 0.0, 0.0, 0.0, 0.0, 0.0, 0.0, 0.0, 0.0, 0.0, 0.0, 0.0, 0.0, 0.0, 0.0, 0.0, 0.0, 0.0, 0.0, 0.0, 0.0, 0.0, 0.0, 0.0, 0.0, 0.0, 0.0, 0.0, 0.0, 0.0, 0.0, 0.0, 0.0, 0.0, 0.0, 0.0, 0.0, 0.0, 0.0, 0.0, 0.0, 0.0, 0.0, 0.0, 0.0, 0.0, 0.0, 0.0, 0.0, 0.0, 0.0, 0.0, 0.0, 0.0, 0.0, 0.0, 0.0, 0.0, 0.0, 0.0, 0.0, 0.0, 0.0, 0.0, 0.0, 0.0, 0.0, 0.0, 0.0, 0.0, 0.0, 0.0, 0.0, 0.0, 0.0, 0.0, 0.0, 0.0]): _vg.add([_i], _w, 'REPLACE')
_vg = ob_cube.vertex_groups.new(name='brazoI.R')
for _i, _w in zip([5, 17, 18, 21, 22, 23, 35, 36, 37, 38, 39, 42, 49, 50, 51, 52, 53, 72, 73, 74, 75, 76, 77, 78, 79, 80, 81, 82, 83, 84, 85, 86, 87, 88, 89, 90, 91, 92, 93, 94, 95, 96, 97, 98, 99, 100, 101, 102, 103, 104, 105, 106, 107, 143, 144, 145, 148, 149, 150, 151, 152, 153, 154, 155, 156, 157, 160, 162, 164, 166, 168, 169, 170, 172], [0.0, 0.0, 0.0, 0.0, 0.0, 0.0, 0.0, 0.0, 0.0, 0.0, 0.0, 0.0, 0.0, 0.0, 0.0, 0.0, 0.0, 0.0, 0.0, 0.0, 0.0, 0.0, 0.0, 0.0, 0.0, 0.0, 0.0, 0.0, 0.0, 0.0, 0.0, 0.0, 0.0, 0.0, 0.0, 0.0, 0.0, 0.0, 0.0, 0.0, 0.0, 0.0, 0.0, 0.0, 0.0, 0.0, 0.0, 0.0, 0.0, 0.0, 0.0, 0.0, 0.0, 0.0, 0.0, 0.0, 0.0, 0.0, 0.0, 0.0, 0.0, 0.0, 0.0, 0.0, 0.0, 0.0, 0.0, 0.0, 0.0, 0.0, 0.0, 0.0, 0.0, 0.0]): _vg.add([_i], _w, 'REPLACE')
_m = ob_cube.modifiers.new('Mirror', 'MIRROR')
_m.use_clip = True
_m = ob_cube.modifiers.new('Subsurf', 'SUBSURF')
_m.uv_smooth = 'PRESERVE_CORNERS'
_m.quality = 1
_m.render_levels = 1
_m.show_only_control_edges = False
_m = ob_cube.modifiers.new('Armature', 'ARMATURE')
_m.object = ob_armature

# ---- collection membership
col_collection_1.objects.link(ob_armature)
col_collection_1.objects.link(ob_cube_001)
col_collection_1.objects.link(ob_cube)

# ---- scene / render settings (as saved in the file)
scene.frame_start = 120; scene.frame_end = 130; scene.frame_set(122)
scene.render.engine = 'CYCLES'
scene.render.resolution_percentage = 50
scene.render.dither_intensity = 0.0
scene.cycles.use_denoising = False
scene.cycles.samples = 10
scene.cycles.sampling_pattern = 'TABULATED_SOBOL'
scene.cycles.light_sampling_threshold = 0.0
scene.cycles.use_adaptive_sampling = False
scene.cycles.use_light_tree = False
scene.cycles.blur_glossy = 0.0
scene.cycles.pixel_filter_type = 'GAUSSIAN'
scene.cycles.sample_clamp_indirect = 0.0
scene.cycles.bake_type = 'DIFFUSE'
scene.view_settings.view_transform = 'Standard'
bpy.context.view_layer.update()

# ---- added for rendering (the .blend has no active camera and no usable light): camera, sun
cam_auto = bpy.data.cameras.new('AutoCamera')
cam_auto.lens = 50.0
cam_auto.sensor_width = 36.0
cam_auto.clip_end = 1000.0
ob_auto_camera = bpy.data.objects.new('AutoCamera', cam_auto)
scene.collection.objects.link(ob_auto_camera)
ob_auto_camera.location = (6.28163, -7.3383, 5.33632)
ob_auto_camera.rotation_euler = (1.09748, -7.21219e-08, 0.694738)
scene.camera = ob_auto_camera
light_auto_sun = bpy.data.lights.new('AutoSun', 'SUN')
light_auto_sun.energy = 3.0
light_auto_sun.angle = 0.0523599
ob_auto_sun = bpy.data.objects.new('AutoSun', light_auto_sun)
scene.collection.objects.link(ob_auto_sun)
ob_auto_sun.rotation_euler = (0.872665, 0.174533, 0.523599)
bpy.context.view_layer.update()
